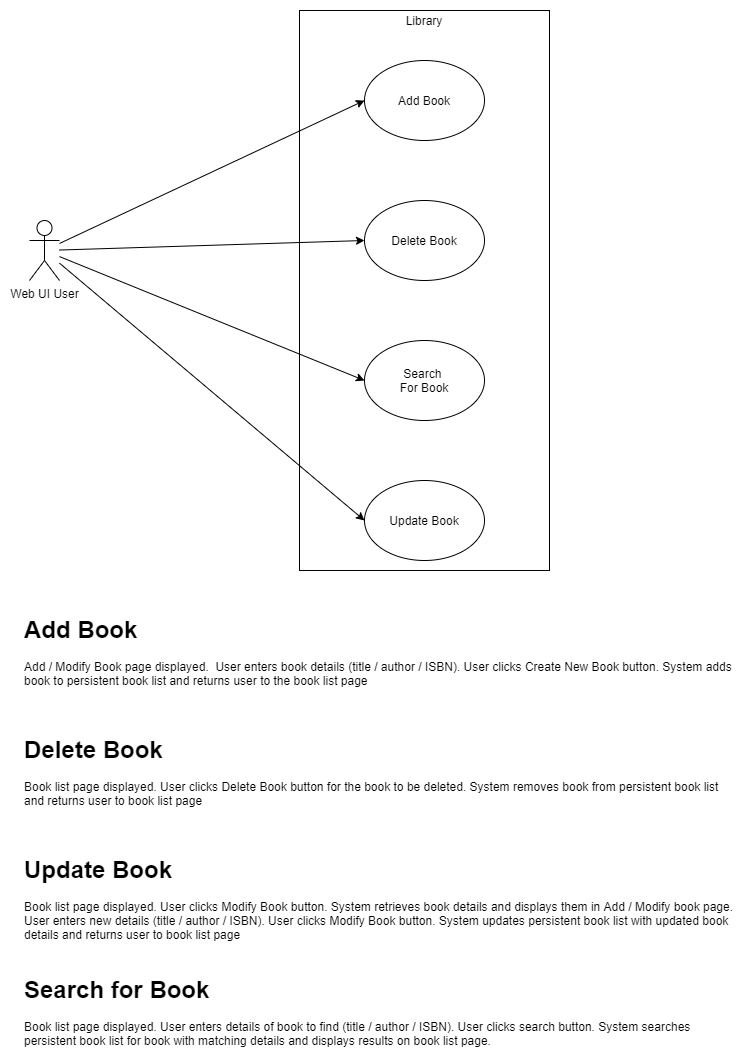

The diagram above was exported from draw.io. Its source (the exported page's mxGraphModel, read from the mxfile embedded in the PNG):
<mxGraphModel dx="1422" dy="823" grid="1" gridSize="10" guides="1" tooltips="1" connect="1" arrows="1" fold="1" page="1" pageScale="1" pageWidth="827" pageHeight="1169" background="#ffffff" math="0" shadow="0">
  <root>
    <mxCell id="0" />
    <mxCell id="1" parent="0" />
    <mxCell id="2" value="" style="rounded=0;whiteSpace=wrap;html=1;" vertex="1" parent="1">
      <mxGeometry x="320" y="40" width="250" height="560" as="geometry" />
    </mxCell>
    <mxCell id="3" value="Web UI User" style="shape=umlActor;verticalLabelPosition=bottom;labelBackgroundColor=#ffffff;verticalAlign=top;html=1;outlineConnect=0;" vertex="1" parent="1">
      <mxGeometry x="50" y="250" width="30" height="60" as="geometry" />
    </mxCell>
    <mxCell id="4" style="edgeStyle=none;rounded=0;orthogonalLoop=1;jettySize=auto;html=1;entryX=0;entryY=0.5;entryDx=0;entryDy=0;" edge="1" source="3" target="9" parent="1">
      <mxGeometry relative="1" as="geometry">
        <mxPoint x="190" y="110" as="sourcePoint" />
      </mxGeometry>
    </mxCell>
    <mxCell id="5" style="edgeStyle=none;rounded=0;orthogonalLoop=1;jettySize=auto;html=1;entryX=0;entryY=0.5;entryDx=0;entryDy=0;" edge="1" source="3" target="10" parent="1">
      <mxGeometry relative="1" as="geometry">
        <mxPoint x="100" y="403" as="sourcePoint" />
      </mxGeometry>
    </mxCell>
    <mxCell id="6" style="edgeStyle=none;rounded=0;orthogonalLoop=1;jettySize=auto;html=1;entryX=0;entryY=0.5;entryDx=0;entryDy=0;" edge="1" source="3" target="11" parent="1">
      <mxGeometry relative="1" as="geometry">
        <mxPoint x="100" y="410" as="sourcePoint" />
      </mxGeometry>
    </mxCell>
    <mxCell id="7" style="edgeStyle=none;rounded=0;orthogonalLoop=1;jettySize=auto;html=1;entryX=0;entryY=0.5;entryDx=0;entryDy=0;" edge="1" source="3" target="12" parent="1">
      <mxGeometry relative="1" as="geometry">
        <mxPoint x="100" y="417" as="sourcePoint" />
      </mxGeometry>
    </mxCell>
    <mxCell id="8" value="Library" style="text;html=1;strokeColor=none;fillColor=none;align=center;verticalAlign=middle;whiteSpace=wrap;rounded=0;" vertex="1" parent="1">
      <mxGeometry x="425" y="40" width="40" height="20" as="geometry" />
    </mxCell>
    <mxCell id="9" value="Add Book" style="ellipse;whiteSpace=wrap;html=1;" vertex="1" parent="1">
      <mxGeometry x="385" y="90" width="120" height="80" as="geometry" />
    </mxCell>
    <mxCell id="10" value="Delete Book" style="ellipse;whiteSpace=wrap;html=1;" vertex="1" parent="1">
      <mxGeometry x="385" y="230" width="120" height="80" as="geometry" />
    </mxCell>
    <mxCell id="11" value="Search &lt;br&gt;For Book" style="ellipse;whiteSpace=wrap;html=1;" vertex="1" parent="1">
      <mxGeometry x="385" y="370" width="120" height="80" as="geometry" />
    </mxCell>
    <mxCell id="12" value="Update Book" style="ellipse;whiteSpace=wrap;html=1;" vertex="1" parent="1">
      <mxGeometry x="385" y="510" width="120" height="80" as="geometry" />
    </mxCell>
    <mxCell id="13" value="&lt;h1&gt;Add Book&lt;/h1&gt;&lt;p&gt;Add / Modify Book page displayed.&amp;nbsp; User enters book details (title / author / ISBN). User clicks Create New Book button. System adds book to persistent book list and returns user to the book list page&lt;/p&gt;" style="text;html=1;strokeColor=none;fillColor=none;spacing=5;spacingTop=-20;whiteSpace=wrap;overflow=hidden;rounded=0;" vertex="1" parent="1">
      <mxGeometry x="40" y="640" width="720" height="90" as="geometry" />
    </mxCell>
    <mxCell id="14" value="&lt;h1&gt;Delete Book&lt;/h1&gt;&lt;p&gt;Book list page displayed. User clicks Delete Book button for the book to be deleted. System removes book from persistent book list and returns user to book list page&lt;/p&gt;" style="text;html=1;strokeColor=none;fillColor=none;spacing=5;spacingTop=-20;whiteSpace=wrap;overflow=hidden;rounded=0;" vertex="1" parent="1">
      <mxGeometry x="40" y="760" width="720" height="80" as="geometry" />
    </mxCell>
    <mxCell id="15" value="&lt;h1&gt;Update Book&lt;/h1&gt;&lt;p&gt;Book list page displayed. User clicks Modify Book button. System retrieves book details and displays them in Add / Modify book page. User enters new details (title / author / ISBN). User clicks Modify Book button. System updates persistent book list with updated book details and returns user to book list page&lt;/p&gt;" style="text;html=1;strokeColor=none;fillColor=none;spacing=5;spacingTop=-20;whiteSpace=wrap;overflow=hidden;rounded=0;" vertex="1" parent="1">
      <mxGeometry x="40" y="880" width="720" height="100" as="geometry" />
    </mxCell>
    <mxCell id="16" value="&lt;h1&gt;Search for Book&lt;/h1&gt;&lt;p&gt;Book list page displayed. User enters details of book to find (title / author / ISBN). User clicks search button. System searches persistent book list for book with matching details and displays results on book list page.&lt;/p&gt;" style="text;html=1;strokeColor=none;fillColor=none;spacing=5;spacingTop=-20;whiteSpace=wrap;overflow=hidden;rounded=0;" vertex="1" parent="1">
      <mxGeometry x="40" y="1000" width="720" height="80" as="geometry" />
    </mxCell>
  </root>
</mxGraphModel>